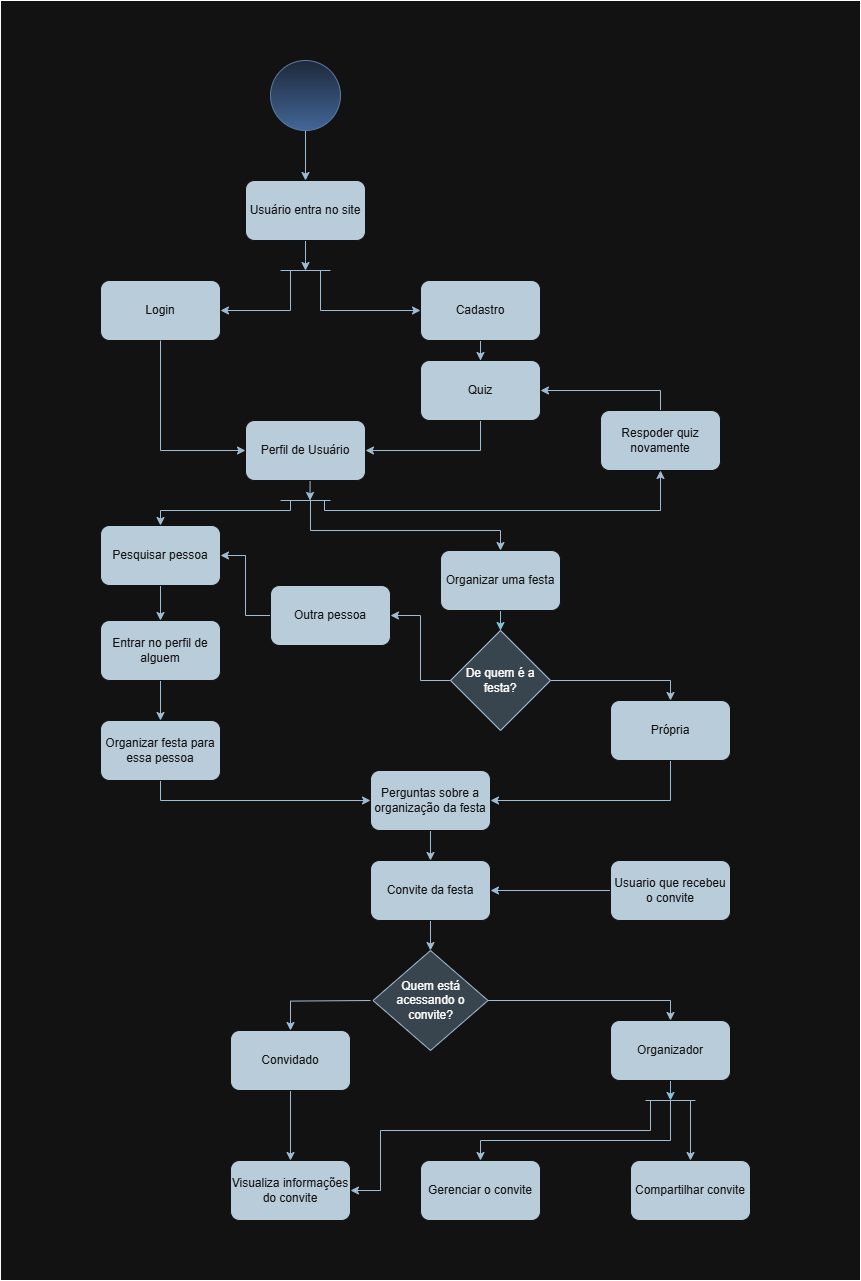

The diagram above was exported from draw.io. Its source (the exported page's mxGraphModel, read from the mxfile embedded in the PNG):
<mxGraphModel dx="2084" dy="1070" grid="1" gridSize="10" guides="1" tooltips="1" connect="1" arrows="1" fold="1" page="1" pageScale="1" pageWidth="827" pageHeight="1169" math="0" shadow="0">
  <root>
    <mxCell id="0" />
    <mxCell id="1" parent="0" />
    <mxCell id="Ypvssl4xKsuwmW_OcAJV-88" value="" style="rounded=0;whiteSpace=wrap;html=1;" vertex="1" parent="1">
      <mxGeometry x="90" y="30" width="860" height="1280" as="geometry" />
    </mxCell>
    <mxCell id="Ypvssl4xKsuwmW_OcAJV-2" style="edgeStyle=orthogonalEdgeStyle;rounded=0;orthogonalLoop=1;jettySize=auto;html=1;entryX=0.5;entryY=0;entryDx=0;entryDy=0;labelBackgroundColor=none;strokeColor=#23445D;fontColor=default;" parent="1" source="ks_46GofHYgRXw0pRwrk-1" target="Ypvssl4xKsuwmW_OcAJV-1" edge="1">
      <mxGeometry relative="1" as="geometry" />
    </mxCell>
    <mxCell id="ks_46GofHYgRXw0pRwrk-1" value="" style="ellipse;whiteSpace=wrap;html=1;labelBackgroundColor=none;fillColor=#dae8fc;strokeColor=#6c8ebf;gradientColor=#7ea6e0;" parent="1" vertex="1">
      <mxGeometry x="360" y="90" width="70" height="70" as="geometry" />
    </mxCell>
    <mxCell id="Ypvssl4xKsuwmW_OcAJV-6" style="edgeStyle=orthogonalEdgeStyle;rounded=0;orthogonalLoop=1;jettySize=auto;html=1;labelBackgroundColor=none;strokeColor=#23445D;fontColor=default;" parent="1" source="Ypvssl4xKsuwmW_OcAJV-1" edge="1">
      <mxGeometry relative="1" as="geometry">
        <mxPoint x="395" y="299.9999999999999" as="targetPoint" />
      </mxGeometry>
    </mxCell>
    <mxCell id="Ypvssl4xKsuwmW_OcAJV-1" value="Usuário entra no site" style="rounded=1;whiteSpace=wrap;html=1;labelBackgroundColor=none;fillColor=#182E3E;strokeColor=#FFFFFF;fontColor=#FFFFFF;" parent="1" vertex="1">
      <mxGeometry x="335" y="210" width="120" height="60" as="geometry" />
    </mxCell>
    <mxCell id="Ypvssl4xKsuwmW_OcAJV-10" style="edgeStyle=orthogonalEdgeStyle;rounded=0;orthogonalLoop=1;jettySize=auto;html=1;labelBackgroundColor=none;strokeColor=#23445D;fontColor=default;" parent="1" source="Ypvssl4xKsuwmW_OcAJV-3" target="Ypvssl4xKsuwmW_OcAJV-9" edge="1">
      <mxGeometry relative="1" as="geometry" />
    </mxCell>
    <mxCell id="Ypvssl4xKsuwmW_OcAJV-3" value="Cadastro" style="rounded=1;whiteSpace=wrap;html=1;labelBackgroundColor=none;fillColor=#182E3E;strokeColor=#FFFFFF;fontColor=#FFFFFF;" parent="1" vertex="1">
      <mxGeometry x="510" y="310" width="120" height="60" as="geometry" />
    </mxCell>
    <mxCell id="Ypvssl4xKsuwmW_OcAJV-4" value="Login" style="rounded=1;whiteSpace=wrap;html=1;labelBackgroundColor=none;fillColor=#182E3E;strokeColor=#FFFFFF;fontColor=#FFFFFF;" parent="1" vertex="1">
      <mxGeometry x="190" y="310" width="120" height="60" as="geometry" />
    </mxCell>
    <mxCell id="Ypvssl4xKsuwmW_OcAJV-5" value="" style="endArrow=none;html=1;rounded=0;strokeColor=#23445D;labelBackgroundColor=none;fontColor=default;" parent="1" edge="1">
      <mxGeometry width="50" height="50" relative="1" as="geometry">
        <mxPoint x="370" y="300" as="sourcePoint" />
        <mxPoint x="420" y="300" as="targetPoint" />
      </mxGeometry>
    </mxCell>
    <mxCell id="Ypvssl4xKsuwmW_OcAJV-7" value="" style="endArrow=classic;html=1;rounded=0;entryX=0;entryY=0.5;entryDx=0;entryDy=0;edgeStyle=orthogonalEdgeStyle;labelBackgroundColor=none;strokeColor=#23445D;fontColor=default;" parent="1" target="Ypvssl4xKsuwmW_OcAJV-3" edge="1">
      <mxGeometry width="50" height="50" relative="1" as="geometry">
        <mxPoint x="410" y="300" as="sourcePoint" />
        <mxPoint x="420" y="270" as="targetPoint" />
        <Array as="points">
          <mxPoint x="410" y="340" />
        </Array>
      </mxGeometry>
    </mxCell>
    <mxCell id="Ypvssl4xKsuwmW_OcAJV-8" value="" style="endArrow=classic;html=1;rounded=0;edgeStyle=orthogonalEdgeStyle;labelBackgroundColor=none;strokeColor=#23445D;fontColor=default;" parent="1" edge="1">
      <mxGeometry width="50" height="50" relative="1" as="geometry">
        <mxPoint x="380" y="300.0000000000002" as="sourcePoint" />
        <mxPoint x="310" y="340" as="targetPoint" />
        <Array as="points">
          <mxPoint x="380" y="340.0000000000002" />
        </Array>
      </mxGeometry>
    </mxCell>
    <mxCell id="Ypvssl4xKsuwmW_OcAJV-13" style="edgeStyle=orthogonalEdgeStyle;rounded=0;orthogonalLoop=1;jettySize=auto;html=1;entryX=1;entryY=0.5;entryDx=0;entryDy=0;labelBackgroundColor=none;strokeColor=#23445D;fontColor=default;" parent="1" source="Ypvssl4xKsuwmW_OcAJV-9" target="Ypvssl4xKsuwmW_OcAJV-11" edge="1">
      <mxGeometry relative="1" as="geometry">
        <Array as="points">
          <mxPoint x="570" y="480" />
        </Array>
      </mxGeometry>
    </mxCell>
    <mxCell id="Ypvssl4xKsuwmW_OcAJV-9" value="Quiz" style="rounded=1;whiteSpace=wrap;html=1;labelBackgroundColor=none;fillColor=#182E3E;strokeColor=#FFFFFF;fontColor=#FFFFFF;" parent="1" vertex="1">
      <mxGeometry x="510" y="390" width="120" height="60" as="geometry" />
    </mxCell>
    <mxCell id="Ypvssl4xKsuwmW_OcAJV-14" style="edgeStyle=orthogonalEdgeStyle;rounded=0;orthogonalLoop=1;jettySize=auto;html=1;labelBackgroundColor=none;strokeColor=#23445D;fontColor=default;" parent="1" edge="1">
      <mxGeometry relative="1" as="geometry">
        <mxPoint x="399.5" y="530" as="targetPoint" />
        <mxPoint x="394.49738903394257" y="510" as="sourcePoint" />
      </mxGeometry>
    </mxCell>
    <mxCell id="Ypvssl4xKsuwmW_OcAJV-11" value="Perfil de Usuário" style="rounded=1;whiteSpace=wrap;html=1;labelBackgroundColor=none;fillColor=#182E3E;strokeColor=#FFFFFF;fontColor=#FFFFFF;" parent="1" vertex="1">
      <mxGeometry x="335" y="450" width="120" height="60" as="geometry" />
    </mxCell>
    <mxCell id="Ypvssl4xKsuwmW_OcAJV-12" style="edgeStyle=orthogonalEdgeStyle;rounded=0;orthogonalLoop=1;jettySize=auto;html=1;entryX=0;entryY=0.5;entryDx=0;entryDy=0;labelBackgroundColor=none;strokeColor=#23445D;fontColor=default;" parent="1" source="Ypvssl4xKsuwmW_OcAJV-4" target="Ypvssl4xKsuwmW_OcAJV-11" edge="1">
      <mxGeometry relative="1" as="geometry">
        <Array as="points">
          <mxPoint x="250" y="480" />
        </Array>
      </mxGeometry>
    </mxCell>
    <mxCell id="Ypvssl4xKsuwmW_OcAJV-15" value="" style="endArrow=none;html=1;rounded=0;strokeColor=#23445D;labelBackgroundColor=none;fontColor=default;" parent="1" edge="1">
      <mxGeometry width="50" height="50" relative="1" as="geometry">
        <mxPoint x="370" y="530" as="sourcePoint" />
        <mxPoint x="420" y="530" as="targetPoint" />
      </mxGeometry>
    </mxCell>
    <mxCell id="Ypvssl4xKsuwmW_OcAJV-16" value="" style="endArrow=classic;html=1;rounded=0;edgeStyle=orthogonalEdgeStyle;entryX=0.5;entryY=1;entryDx=0;entryDy=0;labelBackgroundColor=none;strokeColor=#23445D;fontColor=default;" parent="1" target="Ypvssl4xKsuwmW_OcAJV-62" edge="1">
      <mxGeometry width="50" height="50" relative="1" as="geometry">
        <mxPoint x="414" y="530" as="sourcePoint" />
        <mxPoint x="790" y="510" as="targetPoint" />
        <Array as="points">
          <mxPoint x="414" y="540" />
          <mxPoint x="750" y="540" />
        </Array>
      </mxGeometry>
    </mxCell>
    <mxCell id="Ypvssl4xKsuwmW_OcAJV-85" style="edgeStyle=orthogonalEdgeStyle;rounded=0;orthogonalLoop=1;jettySize=auto;html=1;entryX=0.5;entryY=0;entryDx=0;entryDy=0;strokeColor=#0B4D6A;" edge="1" parent="1" source="Ypvssl4xKsuwmW_OcAJV-17" target="ks_46GofHYgRXw0pRwrk-6">
      <mxGeometry relative="1" as="geometry" />
    </mxCell>
    <mxCell id="Ypvssl4xKsuwmW_OcAJV-17" value="Organizar uma festa" style="rounded=1;whiteSpace=wrap;html=1;labelBackgroundColor=none;fillColor=#182E3E;strokeColor=#FFFFFF;fontColor=#FFFFFF;" parent="1" vertex="1">
      <mxGeometry x="530" y="580" width="120" height="60" as="geometry" />
    </mxCell>
    <mxCell id="Ypvssl4xKsuwmW_OcAJV-18" value="" style="endArrow=classic;html=1;rounded=0;entryX=0.5;entryY=0;entryDx=0;entryDy=0;edgeStyle=orthogonalEdgeStyle;labelBackgroundColor=none;strokeColor=#23445D;fontColor=default;" parent="1" target="Ypvssl4xKsuwmW_OcAJV-17" edge="1">
      <mxGeometry width="50" height="50" relative="1" as="geometry">
        <mxPoint x="400" y="530" as="sourcePoint" />
        <mxPoint x="430" y="660" as="targetPoint" />
        <Array as="points">
          <mxPoint x="400" y="560" />
          <mxPoint x="590" y="560" />
        </Array>
      </mxGeometry>
    </mxCell>
    <mxCell id="Ypvssl4xKsuwmW_OcAJV-73" style="edgeStyle=orthogonalEdgeStyle;rounded=0;orthogonalLoop=1;jettySize=auto;html=1;entryX=1;entryY=0.5;entryDx=0;entryDy=0;labelBackgroundColor=none;strokeColor=#23445D;fontColor=default;" parent="1" source="Ypvssl4xKsuwmW_OcAJV-19" target="Ypvssl4xKsuwmW_OcAJV-69" edge="1">
      <mxGeometry relative="1" as="geometry" />
    </mxCell>
    <mxCell id="Ypvssl4xKsuwmW_OcAJV-19" value="Outra pessoa" style="rounded=1;whiteSpace=wrap;html=1;labelBackgroundColor=none;fillColor=#182E3E;strokeColor=#FFFFFF;fontColor=#FFFFFF;" parent="1" vertex="1">
      <mxGeometry x="360" y="615" width="120" height="60" as="geometry" />
    </mxCell>
    <mxCell id="uk9ci-JHDGRBrHxwxic2-1" style="edgeStyle=orthogonalEdgeStyle;rounded=0;orthogonalLoop=1;jettySize=auto;html=1;entryX=1;entryY=0.5;entryDx=0;entryDy=0;exitX=0.5;exitY=1;exitDx=0;exitDy=0;strokeColor=light-dark(#000000,#A0BCD2);" edge="1" parent="1" source="Ypvssl4xKsuwmW_OcAJV-22" target="Ypvssl4xKsuwmW_OcAJV-30">
      <mxGeometry relative="1" as="geometry" />
    </mxCell>
    <mxCell id="Ypvssl4xKsuwmW_OcAJV-22" value="Própria" style="rounded=1;whiteSpace=wrap;html=1;labelBackgroundColor=none;fillColor=#182E3E;strokeColor=#FFFFFF;fontColor=#FFFFFF;" parent="1" vertex="1">
      <mxGeometry x="700" y="730" width="120" height="60" as="geometry" />
    </mxCell>
    <mxCell id="ks_46GofHYgRXw0pRwrk-14" style="edgeStyle=orthogonalEdgeStyle;rounded=0;orthogonalLoop=1;jettySize=auto;html=1;entryX=0.5;entryY=0;entryDx=0;entryDy=0;labelBackgroundColor=none;strokeColor=#23445D;fontColor=default;" parent="1" source="ks_46GofHYgRXw0pRwrk-6" target="Ypvssl4xKsuwmW_OcAJV-22" edge="1">
      <mxGeometry relative="1" as="geometry" />
    </mxCell>
    <mxCell id="Ypvssl4xKsuwmW_OcAJV-72" style="edgeStyle=orthogonalEdgeStyle;rounded=0;orthogonalLoop=1;jettySize=auto;html=1;entryX=1;entryY=0.5;entryDx=0;entryDy=0;labelBackgroundColor=none;strokeColor=#23445D;fontColor=default;" parent="1" source="ks_46GofHYgRXw0pRwrk-6" target="Ypvssl4xKsuwmW_OcAJV-19" edge="1">
      <mxGeometry relative="1" as="geometry" />
    </mxCell>
    <mxCell id="ks_46GofHYgRXw0pRwrk-6" value="De quem é a festa?" style="rhombus;whiteSpace=wrap;html=1;labelBackgroundColor=none;fillColor=#bac8d3;strokeColor=#23445d;" parent="1" vertex="1">
      <mxGeometry x="540" y="660" width="100" height="100" as="geometry" />
    </mxCell>
    <mxCell id="Ypvssl4xKsuwmW_OcAJV-32" style="edgeStyle=orthogonalEdgeStyle;rounded=0;orthogonalLoop=1;jettySize=auto;html=1;entryX=0.5;entryY=0;entryDx=0;entryDy=0;labelBackgroundColor=none;strokeColor=#23445D;fontColor=default;exitX=0.5;exitY=1;exitDx=0;exitDy=0;" parent="1" source="Ypvssl4xKsuwmW_OcAJV-30" edge="1" target="Ypvssl4xKsuwmW_OcAJV-35">
      <mxGeometry relative="1" as="geometry">
        <mxPoint x="590" y="1160" as="targetPoint" />
      </mxGeometry>
    </mxCell>
    <mxCell id="Ypvssl4xKsuwmW_OcAJV-30" value="Perguntas sobre a organização da festa" style="rounded=1;whiteSpace=wrap;html=1;labelBackgroundColor=none;fillColor=#182E3E;strokeColor=#FFFFFF;fontColor=#FFFFFF;" parent="1" vertex="1">
      <mxGeometry x="460" y="800" width="120" height="60" as="geometry" />
    </mxCell>
    <mxCell id="Ypvssl4xKsuwmW_OcAJV-41" style="edgeStyle=orthogonalEdgeStyle;rounded=0;orthogonalLoop=1;jettySize=auto;html=1;labelBackgroundColor=none;strokeColor=#23445D;fontColor=default;" parent="1" source="Ypvssl4xKsuwmW_OcAJV-35" target="Ypvssl4xKsuwmW_OcAJV-40" edge="1">
      <mxGeometry relative="1" as="geometry" />
    </mxCell>
    <mxCell id="Ypvssl4xKsuwmW_OcAJV-35" value="Convite da festa" style="rounded=1;whiteSpace=wrap;html=1;labelBackgroundColor=none;fillColor=#182E3E;strokeColor=#FFFFFF;fontColor=#FFFFFF;" parent="1" vertex="1">
      <mxGeometry x="460" y="890" width="120" height="60" as="geometry" />
    </mxCell>
    <mxCell id="Ypvssl4xKsuwmW_OcAJV-36" value="Compartilhar convite" style="rounded=1;whiteSpace=wrap;html=1;labelBackgroundColor=none;fillColor=#182E3E;strokeColor=#FFFFFF;fontColor=#FFFFFF;" parent="1" vertex="1">
      <mxGeometry x="720" y="1190" width="120" height="60" as="geometry" />
    </mxCell>
    <mxCell id="Ypvssl4xKsuwmW_OcAJV-38" value="Visualiza informações do convite" style="rounded=1;whiteSpace=wrap;html=1;labelBackgroundColor=none;fillColor=#182E3E;strokeColor=#FFFFFF;fontColor=#FFFFFF;" parent="1" vertex="1">
      <mxGeometry x="320" y="1190" width="120" height="60" as="geometry" />
    </mxCell>
    <mxCell id="Ypvssl4xKsuwmW_OcAJV-51" style="edgeStyle=orthogonalEdgeStyle;rounded=0;orthogonalLoop=1;jettySize=auto;html=1;entryX=0.5;entryY=0;entryDx=0;entryDy=0;labelBackgroundColor=none;strokeColor=#23445D;fontColor=default;" parent="1" source="Ypvssl4xKsuwmW_OcAJV-40" target="Ypvssl4xKsuwmW_OcAJV-50" edge="1">
      <mxGeometry relative="1" as="geometry" />
    </mxCell>
    <mxCell id="Ypvssl4xKsuwmW_OcAJV-52" style="edgeStyle=orthogonalEdgeStyle;rounded=0;orthogonalLoop=1;jettySize=auto;html=1;entryX=0.5;entryY=0;entryDx=0;entryDy=0;labelBackgroundColor=none;strokeColor=#23445D;fontColor=default;" parent="1" target="Ypvssl4xKsuwmW_OcAJV-49" edge="1">
      <mxGeometry relative="1" as="geometry">
        <mxPoint x="460" y="1030" as="sourcePoint" />
      </mxGeometry>
    </mxCell>
    <mxCell id="Ypvssl4xKsuwmW_OcAJV-40" value="Quem está acessando o convite?" style="rhombus;whiteSpace=wrap;html=1;labelBackgroundColor=none;fillColor=#bac8d3;strokeColor=#23445d;" parent="1" vertex="1">
      <mxGeometry x="462.5" y="980" width="115" height="100" as="geometry" />
    </mxCell>
    <mxCell id="Ypvssl4xKsuwmW_OcAJV-47" style="edgeStyle=orthogonalEdgeStyle;rounded=0;orthogonalLoop=1;jettySize=auto;html=1;labelBackgroundColor=none;strokeColor=#23445D;fontColor=default;entryX=1;entryY=0.5;entryDx=0;entryDy=0;" parent="1" source="Ypvssl4xKsuwmW_OcAJV-46" target="Ypvssl4xKsuwmW_OcAJV-35" edge="1">
      <mxGeometry relative="1" as="geometry" />
    </mxCell>
    <mxCell id="Ypvssl4xKsuwmW_OcAJV-46" value="Usuario que recebeu o convite" style="rounded=1;whiteSpace=wrap;html=1;labelBackgroundColor=none;fillColor=#182E3E;strokeColor=#FFFFFF;fontColor=#FFFFFF;" parent="1" vertex="1">
      <mxGeometry x="700" y="890" width="120" height="60" as="geometry" />
    </mxCell>
    <mxCell id="ks_46GofHYgRXw0pRwrk-15" style="edgeStyle=orthogonalEdgeStyle;rounded=0;orthogonalLoop=1;jettySize=auto;html=1;exitX=0.5;exitY=1;exitDx=0;exitDy=0;entryX=0.5;entryY=0;entryDx=0;entryDy=0;labelBackgroundColor=none;strokeColor=#23445D;fontColor=default;" parent="1" source="Ypvssl4xKsuwmW_OcAJV-49" target="Ypvssl4xKsuwmW_OcAJV-38" edge="1">
      <mxGeometry relative="1" as="geometry" />
    </mxCell>
    <mxCell id="Ypvssl4xKsuwmW_OcAJV-49" value="Convidado" style="rounded=1;whiteSpace=wrap;html=1;labelBackgroundColor=none;fillColor=#182E3E;strokeColor=#FFFFFF;fontColor=#FFFFFF;" parent="1" vertex="1">
      <mxGeometry x="320" y="1060" width="120" height="60" as="geometry" />
    </mxCell>
    <mxCell id="Ypvssl4xKsuwmW_OcAJV-81" style="edgeStyle=orthogonalEdgeStyle;rounded=0;orthogonalLoop=1;jettySize=auto;html=1;entryX=0.5;entryY=0;entryDx=0;entryDy=0;labelBackgroundColor=none;strokeColor=#23445D;fontColor=default;" parent="1" source="Ypvssl4xKsuwmW_OcAJV-50" edge="1">
      <mxGeometry relative="1" as="geometry" />
    </mxCell>
    <mxCell id="Ypvssl4xKsuwmW_OcAJV-87" style="edgeStyle=orthogonalEdgeStyle;rounded=0;orthogonalLoop=1;jettySize=auto;html=1;strokeColor=#0B4D6A;" edge="1" parent="1" source="Ypvssl4xKsuwmW_OcAJV-50">
      <mxGeometry relative="1" as="geometry">
        <mxPoint x="760" y="1129.9999999999998" as="targetPoint" />
      </mxGeometry>
    </mxCell>
    <mxCell id="Ypvssl4xKsuwmW_OcAJV-50" value="Organizador" style="rounded=1;whiteSpace=wrap;html=1;labelBackgroundColor=none;fillColor=#182E3E;strokeColor=#FFFFFF;fontColor=#FFFFFF;" parent="1" vertex="1">
      <mxGeometry x="700" y="1050" width="120" height="60" as="geometry" />
    </mxCell>
    <mxCell id="Ypvssl4xKsuwmW_OcAJV-70" value="" style="endArrow=classic;html=1;rounded=0;edgeStyle=orthogonalEdgeStyle;entryX=0.5;entryY=0;entryDx=0;entryDy=0;labelBackgroundColor=none;strokeColor=#23445D;fontColor=default;" parent="1" target="Ypvssl4xKsuwmW_OcAJV-69" edge="1">
      <mxGeometry width="50" height="50" relative="1" as="geometry">
        <mxPoint x="380" y="530" as="sourcePoint" />
        <mxPoint x="90" y="630" as="targetPoint" />
        <Array as="points">
          <mxPoint x="380" y="540" />
          <mxPoint x="250" y="540" />
        </Array>
      </mxGeometry>
    </mxCell>
    <mxCell id="Ypvssl4xKsuwmW_OcAJV-63" style="edgeStyle=orthogonalEdgeStyle;rounded=0;orthogonalLoop=1;jettySize=auto;html=1;entryX=1;entryY=0.5;entryDx=0;entryDy=0;labelBackgroundColor=none;strokeColor=#23445D;fontColor=default;" parent="1" source="Ypvssl4xKsuwmW_OcAJV-62" target="Ypvssl4xKsuwmW_OcAJV-9" edge="1">
      <mxGeometry relative="1" as="geometry">
        <Array as="points">
          <mxPoint x="750" y="420" />
        </Array>
      </mxGeometry>
    </mxCell>
    <mxCell id="Ypvssl4xKsuwmW_OcAJV-62" value="Respoder quiz novamente" style="rounded=1;whiteSpace=wrap;html=1;labelBackgroundColor=none;fillColor=#182E3E;strokeColor=#FFFFFF;fontColor=#FFFFFF;" parent="1" vertex="1">
      <mxGeometry x="690" y="440" width="120" height="60" as="geometry" />
    </mxCell>
    <mxCell id="461U9toyHZj5-n2o5TTw-1" style="edgeStyle=orthogonalEdgeStyle;rounded=0;orthogonalLoop=1;jettySize=auto;html=1;labelBackgroundColor=none;strokeColor=#23445D;fontColor=default;" parent="1" source="Ypvssl4xKsuwmW_OcAJV-64" target="Ypvssl4xKsuwmW_OcAJV-57" edge="1">
      <mxGeometry relative="1" as="geometry" />
    </mxCell>
    <mxCell id="Ypvssl4xKsuwmW_OcAJV-64" value="Entrar no perfil de alguem" style="rounded=1;whiteSpace=wrap;html=1;labelBackgroundColor=none;fillColor=#182E3E;strokeColor=#FFFFFF;fontColor=#FFFFFF;" parent="1" vertex="1">
      <mxGeometry x="190" y="650" width="120" height="60" as="geometry" />
    </mxCell>
    <mxCell id="461U9toyHZj5-n2o5TTw-4" style="edgeStyle=orthogonalEdgeStyle;rounded=0;orthogonalLoop=1;jettySize=auto;html=1;entryX=0;entryY=0.5;entryDx=0;entryDy=0;exitX=0.5;exitY=1;exitDx=0;exitDy=0;labelBackgroundColor=none;strokeColor=#23445D;fontColor=default;" parent="1" source="Ypvssl4xKsuwmW_OcAJV-57" target="Ypvssl4xKsuwmW_OcAJV-30" edge="1">
      <mxGeometry relative="1" as="geometry" />
    </mxCell>
    <mxCell id="Ypvssl4xKsuwmW_OcAJV-57" value="Organizar festa para essa pessoa" style="rounded=1;whiteSpace=wrap;html=1;labelBackgroundColor=none;fillColor=#182E3E;strokeColor=#FFFFFF;fontColor=#FFFFFF;" parent="1" vertex="1">
      <mxGeometry x="190" y="750" width="120" height="60" as="geometry" />
    </mxCell>
    <mxCell id="461U9toyHZj5-n2o5TTw-3" style="edgeStyle=orthogonalEdgeStyle;rounded=0;orthogonalLoop=1;jettySize=auto;html=1;entryX=0.5;entryY=0;entryDx=0;entryDy=0;labelBackgroundColor=none;strokeColor=#23445D;fontColor=default;" parent="1" source="Ypvssl4xKsuwmW_OcAJV-69" target="Ypvssl4xKsuwmW_OcAJV-64" edge="1">
      <mxGeometry relative="1" as="geometry" />
    </mxCell>
    <mxCell id="Ypvssl4xKsuwmW_OcAJV-69" value="Pesquisar pessoa" style="rounded=1;whiteSpace=wrap;html=1;labelBackgroundColor=none;fillColor=#182E3E;strokeColor=#FFFFFF;fontColor=#FFFFFF;" parent="1" vertex="1">
      <mxGeometry x="190" y="555" width="120" height="60" as="geometry" />
    </mxCell>
    <mxCell id="Ypvssl4xKsuwmW_OcAJV-77" value="Gerenciar o convite" style="rounded=1;whiteSpace=wrap;html=1;labelBackgroundColor=none;fillColor=#182E3E;strokeColor=#FFFFFF;fontColor=#FFFFFF;" parent="1" vertex="1">
      <mxGeometry x="510" y="1190" width="120" height="60" as="geometry" />
    </mxCell>
    <mxCell id="461U9toyHZj5-n2o5TTw-8" value="" style="endArrow=none;html=1;rounded=0;strokeColor=#23445D;labelBackgroundColor=none;fontColor=default;" parent="1" edge="1">
      <mxGeometry width="50" height="50" relative="1" as="geometry">
        <mxPoint x="735" y="1130" as="sourcePoint" />
        <mxPoint x="785" y="1130" as="targetPoint" />
      </mxGeometry>
    </mxCell>
    <mxCell id="Ypvssl4xKsuwmW_OcAJV-82" value="" style="endArrow=classic;html=1;rounded=0;edgeStyle=orthogonalEdgeStyle;labelBackgroundColor=none;strokeColor=#23445D;fontColor=default;entryX=1;entryY=0.5;entryDx=0;entryDy=0;" parent="1" target="Ypvssl4xKsuwmW_OcAJV-38" edge="1">
      <mxGeometry width="50" height="50" relative="1" as="geometry">
        <mxPoint x="740" y="1130" as="sourcePoint" />
        <mxPoint x="480" y="1250" as="targetPoint" />
        <Array as="points">
          <mxPoint x="740" y="1160" />
          <mxPoint x="470" y="1160" />
          <mxPoint x="470" y="1220" />
        </Array>
      </mxGeometry>
    </mxCell>
    <mxCell id="Ypvssl4xKsuwmW_OcAJV-83" value="" style="endArrow=classic;html=1;rounded=0;entryX=0.5;entryY=0;entryDx=0;entryDy=0;edgeStyle=orthogonalEdgeStyle;labelBackgroundColor=none;strokeColor=#23445D;fontColor=default;" parent="1" target="Ypvssl4xKsuwmW_OcAJV-77" edge="1">
      <mxGeometry width="50" height="50" relative="1" as="geometry">
        <mxPoint x="760" y="1130" as="sourcePoint" />
        <mxPoint x="740" y="1410" as="targetPoint" />
        <Array as="points">
          <mxPoint x="760" y="1170" />
          <mxPoint x="570" y="1170" />
        </Array>
      </mxGeometry>
    </mxCell>
    <mxCell id="Ypvssl4xKsuwmW_OcAJV-84" value="" style="endArrow=classic;html=1;rounded=0;entryX=0.5;entryY=0;entryDx=0;entryDy=0;edgeStyle=orthogonalEdgeStyle;labelBackgroundColor=none;strokeColor=#23445D;fontColor=default;" parent="1" target="Ypvssl4xKsuwmW_OcAJV-36" edge="1">
      <mxGeometry width="50" height="50" relative="1" as="geometry">
        <mxPoint x="770" y="1130" as="sourcePoint" />
        <mxPoint x="880" y="1510" as="targetPoint" />
        <Array as="points">
          <mxPoint x="780" y="1130" />
        </Array>
      </mxGeometry>
    </mxCell>
    <mxCell id="Ypvssl4xKsuwmW_OcAJV-86" style="edgeStyle=orthogonalEdgeStyle;rounded=0;orthogonalLoop=1;jettySize=auto;html=1;exitX=0.5;exitY=1;exitDx=0;exitDy=0;strokeColor=#0B4D6A;" edge="1" parent="1" source="Ypvssl4xKsuwmW_OcAJV-46" target="Ypvssl4xKsuwmW_OcAJV-46">
      <mxGeometry relative="1" as="geometry" />
    </mxCell>
  </root>
</mxGraphModel>